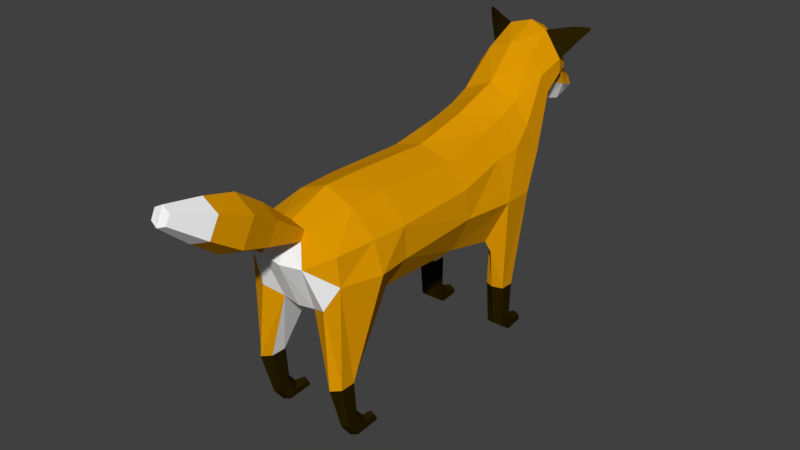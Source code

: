 # Source: lowPolyFox_trimed.blend  (saved by Blender 2.78.0; exported with 4.5.12 LTS)
import bpy
from mathutils import Matrix  # noqa: F401  (used for matrix-valued properties, if any)

bpy.ops.wm.read_factory_settings(use_empty=True)
scene = bpy.context.scene
scene.name = 'Scene'

# ---- collections
col_collection_1 = bpy.data.collections.new('Collection 1'); scene.collection.children.link(col_collection_1)
col_collection_2 = bpy.data.collections.new('Collection 2'); scene.collection.children.link(col_collection_2)
col_collection_3 = bpy.data.collections.new('Collection 3'); scene.collection.children.link(col_collection_3)
col_collection_4 = bpy.data.collections.new('Collection 4'); scene.collection.children.link(col_collection_4)
col_collection_5 = bpy.data.collections.new('Collection 5'); scene.collection.children.link(col_collection_5)
col_collection_6 = bpy.data.collections.new('Collection 6'); scene.collection.children.link(col_collection_6)
col_collection_7 = bpy.data.collections.new('Collection 7'); scene.collection.children.link(col_collection_7)
col_collection_8 = bpy.data.collections.new('Collection 8'); scene.collection.children.link(col_collection_8)
col_collection_9 = bpy.data.collections.new('Collection 9'); scene.collection.children.link(col_collection_9)
col_collection_10 = bpy.data.collections.new('Collection 10'); scene.collection.children.link(col_collection_10)
col_collection_11 = bpy.data.collections.new('Collection 11'); scene.collection.children.link(col_collection_11)
col_collection_12 = bpy.data.collections.new('Collection 12'); scene.collection.children.link(col_collection_12)
col_collection_13 = bpy.data.collections.new('Collection 13'); scene.collection.children.link(col_collection_13)
col_collection_14 = bpy.data.collections.new('Collection 14'); scene.collection.children.link(col_collection_14)
col_collection_15 = bpy.data.collections.new('Collection 15'); scene.collection.children.link(col_collection_15)
col_collection_16 = bpy.data.collections.new('Collection 16'); scene.collection.children.link(col_collection_16)
col_collection_17 = bpy.data.collections.new('Collection 17'); scene.collection.children.link(col_collection_17)
col_collection_18 = bpy.data.collections.new('Collection 18'); scene.collection.children.link(col_collection_18)
col_collection_19 = bpy.data.collections.new('Collection 19'); scene.collection.children.link(col_collection_19)
col_collection_20 = bpy.data.collections.new('Collection 20'); scene.collection.children.link(col_collection_20)

# ---- materials (node trees are filled in below, after node groups)
mat_foxorange = bpy.data.materials.new('FoxOrange')
mat_foxorange.alpha_threshold = 0.0
mat_foxorange.use_transparent_shadow = False
mat_foxorange.diffuse_color = (0.7357, 0.317, 0.0008267, 1.0)
mat_foxorange.roughness = 0.5
mat_foxblack = bpy.data.materials.new('FoxBlack')
mat_foxblack.alpha_threshold = 0.0
mat_foxblack.use_transparent_shadow = False
mat_foxblack.diffuse_color = (0.02198, 0.0136, 0.0001077, 1.0)
mat_foxblack.roughness = 0.5
mat_foxwhite = bpy.data.materials.new('FoxWhite')
mat_foxwhite.alpha_threshold = 0.0
mat_foxwhite.use_transparent_shadow = False
mat_foxwhite.diffuse_color = (1.0, 1.0, 1.0, 1.0)
mat_foxwhite.roughness = 0.5

# ---- material node trees

# ---- world
world_world = bpy.data.worlds.new('World'); scene.world = world_world
world_world.color = (0.05088, 0.05088, 0.05088)
world_world.use_sun_shadow = False
world_world.sun_shadow_jitter_overblur = 0.0
world_world.cycles.sampling_method = 'MANUAL'

# ---- meshes
me_cylinder_005 = bpy.data.meshes.new('Cylinder.005')
me_cylinder_005.from_pydata([(0.3544, 0.2868, -0.02701), (0.4575, 0.1632, -0.5125), (0.5183, 0.1577, -0.306), (0.4939, 0.2095, -0.5142), (0.5784, 0.2097, -0.2206), (0.4575, 0.2558, -0.5125), (0.5268, 0.2754, -0.0347), (0.3848, 0.2558, -0.5091), (0.367, 0.2047, -0.5074), (0.338, 0.2097, -0.3025), (0.3848, 0.1632, -0.5091), (0.3981, 0.1577, -0.3037), (0.4601, 0.1665, -0.7013), (0.4897, 0.2085, -0.6869), (0.4602, 0.2505, -0.7019), (0.4011, 0.2504, -0.7312), (0.3972, 0.2004, -0.7308), (0.401, 0.1664, -0.7306), (0.506, 0.1719, -0.7445), (0.5212, 0.2071, -0.7215), (0.5063, 0.2422, -0.7449), (0.4763, 0.2421, -0.7876), (0.4759, 0.1718, -0.7872), (0.5813, 0.1818, -0.7607), (0.5771, 0.2056, -0.7425), (0.5816, 0.2295, -0.7607), (0.5903, 0.2294, -0.788), (0.59, 0.1817, -0.788)], [], [(3, 2, 1), (5, 4, 3), (7, 6, 5), (7, 9, 0), (8, 11, 9), (1, 11, 10), (14, 7, 5), (22, 12, 17), (10, 12, 1), (7, 16, 8), (13, 5, 3), (16, 10, 8), (1, 13, 3), (27, 18, 22), (26, 22, 21), (13, 20, 14), (14, 21, 15), (18, 13, 12), (27, 25, 23), (19, 25, 20), (20, 26, 21), (18, 24, 19), (21, 22, 16), (0, 11, 4), (3, 4, 2), (5, 6, 4), (7, 0, 6), (7, 8, 9), (8, 10, 11), (1, 2, 11), (14, 15, 7), (22, 18, 12), (10, 17, 12), (7, 15, 16), (13, 14, 5), (16, 17, 10), (1, 12, 13), (27, 23, 18), (26, 27, 22), (13, 19, 20), (14, 20, 21), (18, 19, 13), (24, 23, 25), (27, 26, 25), (19, 24, 25), (20, 25, 26), (18, 23, 24), (17, 16, 22), (15, 21, 16), (2, 4, 11), (6, 0, 4), (9, 11, 0)])
me_cylinder_005.polygons.foreach_set('material_index', [0, 0, 0, 0, 0, 2, 1, 1, 1, 1, 1, 1, 1, 1, 0, 1, 1, 1, 1, 1, 1, 1, 1, 0, 0, 0, 0, 0, 0, 2, 1, 1, 1, 1, 1, 1, 1, 1, 0, 1, 1, 1, 1, 1, 1, 1, 1, 1, 1, 0, 0, 0])
me_cylinder_005.materials.append(mat_foxorange)
me_cylinder_005.materials.append(mat_foxblack)
me_cylinder_005.materials.append(mat_foxwhite)
me_cylinder_005.use_remesh_preserve_volume = False
me_cylinder_005.use_remesh_preserve_attributes = False
me_cylinder_005.use_mirror_vertex_groups = False
me_cylinder_005.update()
me_cylinder_004 = bpy.data.meshes.new('Cylinder.004')
me_cylinder_004.from_pydata([(0.3544, -0.2868, -0.02701), (0.4575, -0.1632, -0.5125), (0.5183, -0.1577, -0.306), (0.4939, -0.2095, -0.5142), (0.5784, -0.2097, -0.2206), (0.4575, -0.2558, -0.5125), (0.5268, -0.2754, -0.0347), (0.3848, -0.2558, -0.5091), (0.367, -0.2047, -0.5074), (0.338, -0.2097, -0.3025), (0.3848, -0.1632, -0.5091), (0.3981, -0.1577, -0.3037), (0.4601, -0.1665, -0.7013), (0.4897, -0.2085, -0.6869), (0.4602, -0.2505, -0.7019), (0.4011, -0.2504, -0.7312), (0.3972, -0.2004, -0.7308), (0.401, -0.1664, -0.7306), (0.506, -0.1719, -0.7445), (0.5212, -0.2071, -0.7215), (0.5063, -0.2422, -0.7449), (0.4763, -0.2421, -0.7876), (0.4759, -0.1718, -0.7872), (0.5813, -0.1818, -0.7607), (0.5771, -0.2056, -0.7425), (0.5816, -0.2295, -0.7607), (0.5903, -0.2294, -0.788), (0.59, -0.1817, -0.788)], [], [(2, 3, 1), (4, 5, 3), (6, 7, 5), (7, 9, 8), (8, 11, 10), (11, 1, 10), (7, 14, 5), (12, 22, 17), (10, 12, 17), (7, 16, 15), (5, 13, 3), (10, 16, 8), (1, 13, 12), (18, 27, 22), (22, 26, 21), (13, 20, 19), (14, 21, 20), (13, 18, 12), (25, 26, 27), (19, 25, 24), (20, 26, 25), (18, 24, 23), (22, 21, 16), (11, 0, 4), (2, 4, 3), (4, 6, 5), (6, 0, 7), (7, 0, 9), (8, 9, 11), (11, 2, 1), (7, 15, 14), (12, 18, 22), (10, 1, 12), (7, 8, 16), (5, 14, 13), (10, 17, 16), (1, 3, 13), (18, 23, 27), (22, 27, 26), (13, 14, 20), (14, 15, 21), (13, 19, 18), (27, 23, 25), (24, 25, 23), (19, 20, 25), (20, 21, 26), (18, 19, 24), (15, 16, 21), (17, 22, 16), (6, 4, 0), (2, 11, 4), (9, 0, 11)])
me_cylinder_004.polygons.foreach_set('material_index', [0, 0, 0, 0, 0, 2, 1, 1, 1, 1, 1, 1, 1, 1, 0, 1, 1, 1, 1, 1, 1, 1, 1, 0, 0, 0, 0, 0, 0, 2, 1, 1, 1, 1, 1, 1, 1, 1, 0, 1, 1, 1, 1, 1, 1, 1, 1, 1, 1, 0, 0, 0])
me_cylinder_004.materials.append(mat_foxorange)
me_cylinder_004.materials.append(mat_foxblack)
me_cylinder_004.materials.append(mat_foxwhite)
me_cylinder_004.use_remesh_preserve_volume = False
me_cylinder_004.use_remesh_preserve_attributes = False
me_cylinder_004.use_mirror_vertex_groups = False
me_cylinder_004.update()
me_cylinder_003 = bpy.data.meshes.new('Cylinder.003')
me_cylinder_003.from_pydata([(-0.6464, 0.1784, -0.6952), (-0.6744, 0.1691, -0.4971), (-0.6219, 0.2048, -0.6833), (-0.6376, 0.2048, -0.4974), (-0.6464, 0.2312, -0.6952), (-0.6744, 0.2406, -0.4971), (-0.6953, 0.2312, -0.7189), (-0.748, 0.2406, -0.4966), (-0.7195, 0.2048, -0.7157), (-0.7849, 0.2048, -0.4963), (-0.6953, 0.1784, -0.7189), (-0.748, 0.1691, -0.4966), (-0.4447, 0.1282, -0.1326), (-0.4031, 0.1911, -0.1625), (-0.5562, 0.3064, -0.003966), (-0.7474, 0.2482, -0.0001318), (-0.7729, 0.1741, -0.1276), (-0.7335, 0.08604, -0.167), (-0.6057, 0.1784, -0.7588), (-0.5855, 0.2048, -0.7278), (-0.6054, 0.2312, -0.7434), (-0.6453, 0.2312, -0.7873), (-0.6649, 0.2048, -0.7883), (-0.6453, 0.1784, -0.7873), (-0.5207, 0.1862, -0.7563), (-0.5269, 0.2048, -0.7405), (-0.5207, 0.2235, -0.7588), (-0.5086, 0.2235, -0.788), (-0.5086, 0.1862, -0.788)], [], [(2, 1, 0), (2, 5, 3), (4, 7, 5), (8, 7, 6), (15, 5, 7), (8, 11, 9), (0, 11, 10), (2, 20, 4), (1, 17, 11), (16, 7, 9), (5, 13, 3), (17, 9, 11), (3, 12, 1), (28, 18, 23), (22, 10, 8), (0, 19, 2), (4, 21, 6), (23, 0, 10), (6, 22, 8), (28, 26, 24), (19, 26, 20), (20, 27, 21), (24, 19, 18), (27, 28, 23), (14, 16, 12), (2, 3, 1), (2, 4, 5), (4, 6, 7), (8, 9, 7), (15, 14, 5), (8, 10, 11), (0, 1, 11), (2, 19, 20), (1, 12, 17), (16, 15, 7), (5, 14, 13), (17, 16, 9), (3, 13, 12), (28, 24, 18), (22, 23, 10), (0, 18, 19), (4, 20, 21), (23, 18, 0), (6, 21, 22), (25, 24, 26), (28, 27, 26), (19, 25, 26), (20, 26, 27), (24, 25, 19), (23, 22, 21), (21, 27, 23), (12, 13, 14), (14, 15, 16), (16, 17, 12)])
me_cylinder_003.polygons.foreach_set('material_index', [1, 1, 1, 1, 0, 1, 1, 1, 2, 0, 0, 0, 2, 1, 1, 1, 1, 1, 1, 1, 1, 1, 1, 0, 0, 1, 1, 1, 1, 0, 1, 1, 1, 2, 0, 0, 0, 2, 1, 1, 1, 1, 1, 1, 1, 1, 1, 1, 1, 0, 0, 0, 0, 0])
me_cylinder_003.materials.append(mat_foxorange)
me_cylinder_003.materials.append(mat_foxblack)
me_cylinder_003.materials.append(mat_foxwhite)
me_cylinder_003.use_remesh_preserve_volume = False
me_cylinder_003.use_remesh_preserve_attributes = False
me_cylinder_003.use_mirror_vertex_groups = False
me_cylinder_003.update()
me_cylinder_002 = bpy.data.meshes.new('Cylinder.002')
me_cylinder_002.from_pydata([(-0.6464, -0.1784, -0.6952), (-0.6744, -0.1691, -0.4971), (-0.6219, -0.2048, -0.6833), (-0.6376, -0.2048, -0.4974), (-0.6464, -0.2312, -0.6952), (-0.6744, -0.2406, -0.4971), (-0.6953, -0.2312, -0.7189), (-0.748, -0.2406, -0.4966), (-0.7195, -0.2048, -0.7157), (-0.7849, -0.2048, -0.4963), (-0.6953, -0.1784, -0.7189), (-0.748, -0.1691, -0.4966), (-0.4447, -0.1282, -0.1326), (-0.4031, -0.1911, -0.1625), (-0.5562, -0.3064, -0.003966), (-0.7474, -0.2482, -0.0001318), (-0.7729, -0.1741, -0.1276), (-0.7335, -0.08604, -0.167), (-0.6057, -0.1784, -0.7588), (-0.5855, -0.2048, -0.7278), (-0.6054, -0.2312, -0.7434), (-0.6453, -0.2312, -0.7873), (-0.6649, -0.2048, -0.7883), (-0.6453, -0.1784, -0.7873), (-0.5207, -0.1862, -0.7563), (-0.5269, -0.2048, -0.7405), (-0.5207, -0.2235, -0.7588), (-0.5086, -0.2235, -0.788), (-0.5086, -0.1862, -0.788)], [], [(1, 2, 0), (2, 5, 4), (4, 7, 6), (7, 8, 6), (5, 15, 7), (8, 11, 10), (11, 0, 10), (2, 20, 19), (1, 17, 12), (7, 16, 9), (5, 13, 14), (9, 17, 11), (3, 12, 13), (18, 28, 23), (10, 22, 8), (0, 19, 18), (4, 21, 20), (0, 23, 10), (6, 22, 21), (26, 27, 28), (19, 26, 25), (20, 27, 26), (19, 24, 18), (23, 27, 21), (12, 16, 14), (1, 3, 2), (2, 3, 5), (4, 5, 7), (7, 9, 8), (5, 14, 15), (8, 9, 11), (11, 1, 0), (2, 4, 20), (1, 11, 17), (7, 15, 16), (5, 3, 13), (9, 16, 17), (3, 1, 12), (18, 24, 28), (10, 23, 22), (0, 2, 19), (4, 6, 21), (0, 18, 23), (6, 8, 22), (28, 24, 26), (25, 26, 24), (19, 20, 26), (20, 21, 27), (19, 25, 24), (21, 22, 23), (23, 28, 27), (14, 13, 12), (12, 17, 16), (16, 15, 14)])
me_cylinder_002.polygons.foreach_set('material_index', [1, 1, 1, 1, 0, 1, 1, 1, 2, 0, 0, 0, 2, 1, 1, 1, 1, 1, 1, 1, 1, 1, 1, 0, 0, 1, 1, 1, 1, 0, 1, 1, 1, 2, 0, 0, 0, 2, 1, 1, 1, 1, 1, 1, 1, 1, 1, 1, 1, 0, 0, 0, 0, 0])
me_cylinder_002.materials.append(mat_foxorange)
me_cylinder_002.materials.append(mat_foxblack)
me_cylinder_002.materials.append(mat_foxwhite)
me_cylinder_002.use_remesh_preserve_volume = False
me_cylinder_002.use_remesh_preserve_attributes = False
me_cylinder_002.use_mirror_vertex_groups = False
me_cylinder_002.update()
me_cylinder_001 = bpy.data.meshes.new('Cylinder.001')
me_cylinder_001.from_pydata([(-0.7582, -0.07331, 0.2038), (-0.781, -0.07235, 0.1605), (-1.375, -0.04089, 0.5024), (-1.397, -0.03992, 0.4591), (-0.9629, -0.08166, 0.2135), (-1.111, -0.1048, 0.2691), (-1.246, -0.08529, 0.3547), (-1.198, -0.08733, 0.4464), (-1.046, -0.1075, 0.3915), (-0.9115, -0.08384, 0.3112), (-0.7555, -2.687e-08, 0.2253), (-0.7582, 0.07331, 0.2038), (-0.781, 0.07235, 0.1605), (-0.792, -2.687e-08, 0.1463), (-1.375, 0.04089, 0.5024), (-1.372, -2.687e-08, 0.5238), (-1.397, 0.03992, 0.4591), (-1.408, -2.687e-08, 0.4448), (-0.9629, 0.08166, 0.2135), (-1.111, 0.1048, 0.2691), (-1.246, 0.08529, 0.3547), (-1.198, 0.08733, 0.4464), (-1.046, 0.1075, 0.3915), (-0.9115, 0.08384, 0.3112), (-1.192, -2.687e-08, 0.4917), (-1.038, -2.687e-08, 0.4519), (-0.905, -2.687e-08, 0.3594), (-0.9874, -2.687e-08, 0.1813), (-1.141, -2.687e-08, 0.2288), (-1.269, -2.687e-08, 0.3245)], [], [(6, 7, 2), (2, 15, 17), (24, 15, 2), (29, 6, 3), (13, 1, 4), (27, 4, 5), (28, 5, 6), (10, 26, 9), (26, 25, 8), (25, 24, 7), (1, 0, 9), (4, 9, 8), (5, 8, 7), (14, 21, 20), (17, 15, 14), (24, 21, 14), (16, 20, 29), (18, 12, 13), (19, 18, 27), (20, 19, 28), (10, 11, 23), (26, 23, 22), (25, 22, 21), (23, 11, 12), (22, 23, 18), (21, 22, 19), (10, 0, 13), (6, 2, 3), (2, 17, 3), (24, 2, 7), (29, 3, 17), (13, 4, 27), (27, 5, 28), (28, 6, 29), (10, 9, 0), (26, 8, 9), (25, 7, 8), (1, 9, 4), (4, 8, 5), (5, 7, 6), (14, 20, 16), (17, 14, 16), (24, 14, 15), (16, 29, 17), (18, 13, 27), (19, 27, 28), (20, 28, 29), (10, 23, 26), (26, 22, 25), (25, 21, 24), (23, 12, 18), (22, 18, 19), (21, 19, 20), (1, 13, 0), (10, 13, 11), (12, 11, 13)])
me_cylinder_001.polygons.foreach_set('material_index', [2, 2, 2, 2, 0, 0, 0, 0, 0, 0, 0, 0, 0, 2, 2, 2, 2, 0, 0, 0, 0, 0, 0, 0, 0, 0, 0, 2, 2, 2, 2, 0, 0, 0, 0, 0, 0, 0, 0, 0, 2, 2, 2, 2, 0, 0, 0, 0, 0, 0, 0, 0, 0, 0, 0, 0])
me_cylinder_001.materials.append(mat_foxorange)
me_cylinder_001.materials.append(mat_foxblack)
me_cylinder_001.materials.append(mat_foxwhite)
me_cylinder_001.use_remesh_preserve_volume = False
me_cylinder_001.use_remesh_preserve_attributes = False
me_cylinder_001.use_mirror_vertex_groups = False
me_cylinder_001.update()
me_cylinder = bpy.data.meshes.new('Cylinder')
me_cylinder.from_pydata([(-0.4447, -0.1282, -0.1326), (-0.4031, -0.1911, -0.1625), (-0.5562, -0.3064, -0.003966), (-0.7474, -0.2482, -0.0001318), (-0.7729, -0.1741, -0.1276), (-0.7335, -0.08604, -0.167), (-0.5581, -0.2612, 0.1412), (-0.7477, -0.2334, 0.131), (-0.5557, -0.1435, 0.2489), (-0.7582, -0.07331, 0.2038), (-0.8227, -0.1122, 0.06332), (-0.3106, -0.1234, -0.1973), (-0.3783, -0.2796, -0.01267), (-0.3702, -0.2667, 0.1348), (-0.3611, -0.1467, 0.2524), (0.06622, -0.186, -0.1895), (0.06289, -0.1109, -0.2138), (0.07293, -0.2722, -0.0051), (0.06719, -0.2507, 0.1309), (0.06655, -0.1496, 0.241), (0.3198, -0.1882, -0.2485), (0.3155, -0.09128, -0.2799), (0.3544, -0.2868, -0.02701), (0.3495, -0.2204, 0.1681), (0.3456, -0.1446, 0.2886), (0.5183, -0.1577, -0.306), (0.5784, -0.2097, -0.2206), (0.5268, -0.2754, -0.0347), (0.6709, -0.2252, 0.112), (0.338, -0.2097, -0.3025), (0.3981, -0.1577, -0.3037), (0.5146, -0.08721, -0.3079), (0.3944, -0.08721, -0.3055), (0.7891, -0.1905, 0.368), (0.497, -0.2248, 0.1877), (0.4768, -0.1454, 0.322), (0.5805, -0.1547, -0.2634), (0.5956, -0.09964, -0.2911), (0.5997, -0.2064, 0.2593), (0.5829, -0.1441, 0.3684), (0.7419, -0.1643, -0.01091), (0.8022, -0.09544, -0.07121), (0.8832, -0.07268, 0.2514), (0.8342, -0.1517, 0.2898), (0.7331, -0.1131, 0.5454), (0.7437, -0.1785, 0.4581), (0.9512, -0.07268, 0.2634), (1.069, -0.07268, 0.2322), (1.184, -0.0469, 0.2386), (1.223, -0.02254, 0.2586), (1.221, -0.03787, 0.2986), (1.091, -0.07268, 0.3947), (1.071, -0.07268, 0.48), (0.9758, -0.08054, 0.5894), (0.882, -0.09949, 0.6347), (0.9635, -0.1078, 0.3502), (0.9759, -0.1567, 0.4381), (0.9629, -0.1567, 0.4977), (0.8852, -0.1455, 0.3476), (0.8872, -0.191, 0.4451), (0.8802, -0.1877, 0.5093), (1.209, -0.05919, 0.262), (1.074, -0.0976, 0.3112), (0.9786, -0.2825, 0.6581), (0.9822, -0.2744, 0.6518), (0.981, -0.2794, 0.6417), (0.9785, -0.2883, 0.6457), (0.9092, -0.2204, 0.5522), (0.9369, -0.2515, 0.5985), (0.9374, -0.2253, 0.6616), (0.9102, -0.176, 0.6527), (0.9223, -0.1963, 0.5471), (0.9445, -0.2345, 0.5973), (0.9497, -0.2074, 0.6347), (0.9313, -0.1497, 0.6172), (-0.781, -0.07235, 0.1605), (-0.4447, 0.1282, -0.1326), (-0.4031, 0.1911, -0.1625), (-0.5562, 0.3064, -0.003966), (-0.7474, 0.2482, -0.0001318), (-0.7729, 0.1741, -0.1276), (-0.7335, 0.08604, -0.167), (-0.5581, 0.2612, 0.1412), (-0.7477, 0.2334, 0.131), (-0.5532, -2.687e-08, 0.3042), (-0.7555, -2.687e-08, 0.2253), (-0.4512, -2.687e-08, -0.1629), (-0.74, -2.687e-08, -0.1772), (-0.5557, 0.1435, 0.2489), (-0.7582, 0.07331, 0.2038), (-0.8227, 0.1122, 0.06332), (-0.8403, -2.687e-08, 0.05604), (-0.3122, -2.687e-08, -0.1968), (-0.3106, 0.1234, -0.1973), (-0.3783, 0.2796, -0.01267), (-0.3702, 0.2667, 0.1348), (-0.3611, 0.1467, 0.2524), (-0.3595, -2.687e-08, 0.3021), (0.06622, 0.186, -0.1895), (0.05956, -2.687e-08, -0.2133), (0.06289, 0.1109, -0.2138), (0.07293, 0.2722, -0.0051), (0.06719, 0.2507, 0.1309), (0.06655, 0.1496, 0.241), (0.06619, -2.687e-08, 0.2853), (0.3198, 0.1882, -0.2485), (0.3112, -2.687e-08, -0.2793), (0.3155, 0.09128, -0.2799), (0.3544, 0.2868, -0.02701), (0.3495, 0.2204, 0.1681), (0.3456, 0.1446, 0.2886), (0.3423, -2.687e-08, 0.3471), (0.5183, 0.1577, -0.306), (0.5784, 0.2097, -0.2206), (0.5268, 0.2754, -0.0347), (0.6709, 0.2252, 0.112), (0.338, 0.2097, -0.3025), (0.3981, 0.1577, -0.3037), (0.5111, -2.687e-08, -0.3096), (0.3909, -2.687e-08, -0.3073), (0.5146, 0.08721, -0.3079), (0.3944, 0.08721, -0.3055), (0.7891, 0.1905, 0.368), (0.497, 0.2248, 0.1877), (0.4768, 0.1454, 0.322), (0.4946, -2.687e-08, 0.4009), (0.5805, 0.1547, -0.2634), (0.5956, 0.09964, -0.2911), (0.6035, -2.687e-08, -0.3007), (0.5997, 0.2064, 0.2593), (0.5829, 0.1441, 0.3684), (0.5866, -2.687e-08, 0.4322), (0.7419, 0.1643, -0.01091), (0.8022, 0.09544, -0.07121), (0.8189, -2.687e-08, -0.07527), (0.9024, -2.687e-08, 0.2488), (0.8832, 0.07268, 0.2514), (0.8342, 0.1517, 0.2898), (0.7354, -2.687e-08, 0.5839), (0.7331, 0.1131, 0.5454), (0.7437, 0.1785, 0.4581), (0.9705, -2.687e-08, 0.2608), (0.9512, 0.07268, 0.2634), (1.078, -2.687e-08, 0.2296), (1.069, 0.07268, 0.2322), (1.204, -2.687e-08, 0.236), (1.184, 0.0469, 0.2386), (1.242, -2.687e-08, 0.256), (1.223, 0.02254, 0.2586), (1.24, -2.687e-08, 0.296), (1.221, 0.03787, 0.2986), (1.11, -2.687e-08, 0.3921), (1.091, 0.07268, 0.3947), (1.091, -2.687e-08, 0.4776), (1.071, 0.07268, 0.48), (1.02, -2.687e-08, 0.6066), (0.9758, 0.08054, 0.5894), (0.9104, -2.687e-08, 0.6605), (0.882, 0.09949, 0.6347), (0.9635, 0.1078, 0.3502), (0.9759, 0.1567, 0.4381), (0.9629, 0.1567, 0.4977), (0.8852, 0.1455, 0.3476), (0.8872, 0.191, 0.4451), (0.8802, 0.1877, 0.5093), (1.209, 0.05919, 0.262), (1.074, 0.0976, 0.3112), (0.9786, 0.2825, 0.6581), (0.9822, 0.2744, 0.6518), (0.981, 0.2794, 0.6417), (0.9785, 0.2883, 0.6457), (0.9092, 0.2204, 0.5522), (0.9369, 0.2515, 0.5985), (0.9374, 0.2253, 0.6616), (0.9102, 0.176, 0.6527), (0.9223, 0.1963, 0.5471), (0.9445, 0.2345, 0.5973), (0.9497, 0.2074, 0.6347), (0.9313, 0.1497, 0.6172), (-0.781, 0.07235, 0.1605), (-0.792, -2.687e-08, 0.1463)], [], [(5, 86, 0), (3, 2, 6), (9, 8, 84), (91, 87, 5), (180, 91, 10), (75, 7, 9), (4, 10, 5), (0, 11, 1), (11, 86, 92), (1, 12, 2), (14, 97, 84), (8, 6, 13), (13, 6, 2), (11, 15, 1), (14, 19, 104), (13, 12, 17), (11, 99, 16), (14, 13, 18), (12, 15, 17), (15, 22, 17), (16, 106, 21), (104, 19, 24), (17, 22, 23), (16, 20, 15), (19, 18, 23), (32, 118, 31), (30, 31, 25), (119, 21, 106), (21, 30, 20), (30, 29, 20), (36, 41, 40), (20, 29, 22), (34, 23, 22), (24, 23, 34), (111, 24, 35), (128, 31, 118), (37, 25, 31), (25, 36, 26), (27, 26, 28), (35, 34, 38), (128, 41, 37), (26, 40, 28), (34, 27, 28), (125, 35, 39), (38, 28, 33), (28, 43, 33), (39, 38, 45), (40, 42, 43), (131, 39, 44), (134, 42, 41), (135, 46, 42), (141, 47, 46), (143, 48, 47), (145, 49, 48), (49, 149, 50), (50, 151, 51), (51, 153, 52), (52, 155, 53), (53, 157, 54), (54, 138, 44), (46, 58, 42), (56, 58, 55), (57, 59, 56), (44, 45, 60), (45, 33, 59), (33, 58, 59), (42, 58, 43), (53, 57, 52), (52, 56, 51), (50, 62, 61), (48, 62, 47), (50, 61, 49), (48, 49, 61), (55, 51, 56), (62, 46, 47), (69, 66, 63), (66, 64, 63), (68, 65, 66), (69, 64, 73), (73, 65, 72), (57, 74, 71), (74, 72, 71), (54, 74, 53), (70, 73, 74), (60, 71, 67), (67, 72, 68), (54, 67, 70), (70, 68, 69), (7, 6, 8), (86, 81, 76), (82, 78, 79), (84, 88, 89), (91, 90, 81), (180, 179, 90), (83, 90, 179), (80, 90, 79), (76, 77, 93), (86, 93, 92), (77, 78, 94), (84, 97, 96), (88, 96, 95), (78, 82, 95), (98, 93, 77), (96, 97, 104), (101, 94, 95), (93, 99, 92), (102, 95, 96), (94, 98, 77), (108, 98, 101), (100, 106, 99), (110, 103, 104), (101, 102, 109), (105, 100, 98), (109, 102, 103), (118, 121, 120), (120, 117, 112), (107, 119, 106), (107, 117, 121), (117, 105, 116), (126, 133, 127), (105, 108, 116), (108, 109, 123), (110, 124, 123), (111, 125, 124), (128, 120, 127), (112, 127, 120), (112, 113, 126), (114, 115, 113), (129, 123, 124), (133, 128, 127), (113, 132, 126), (115, 114, 123), (130, 124, 125), (122, 115, 129), (115, 137, 132), (140, 129, 130), (132, 136, 133), (139, 130, 131), (136, 134, 133), (142, 135, 136), (144, 141, 142), (146, 143, 144), (148, 145, 146), (148, 149, 147), (150, 151, 149), (152, 153, 151), (154, 155, 153), (156, 157, 155), (158, 138, 157), (142, 162, 159), (162, 160, 159), (163, 161, 160), (139, 158, 164), (140, 164, 163), (122, 162, 137), (136, 137, 162), (156, 154, 161), (154, 160, 161), (166, 150, 165), (146, 166, 165), (150, 148, 165), (146, 165, 148), (152, 159, 160), (142, 166, 144), (173, 170, 172), (170, 168, 169), (172, 169, 176), (168, 173, 177), (169, 177, 176), (161, 178, 156), (176, 178, 175), (178, 158, 156), (177, 174, 178), (164, 175, 161), (171, 176, 175), (158, 171, 164), (174, 172, 171), (88, 82, 83), (80, 78, 76), (2, 4, 0), (22, 30, 26), (117, 108, 113), (5, 87, 86), (3, 6, 7), (9, 84, 85), (91, 5, 10), (180, 10, 75), (7, 10, 3), (10, 7, 75), (4, 3, 10), (11, 0, 86), (14, 84, 8), (8, 13, 14), (13, 2, 12), (11, 16, 15), (14, 104, 97), (13, 17, 18), (11, 92, 99), (14, 18, 19), (12, 1, 15), (15, 20, 22), (16, 99, 106), (104, 24, 111), (17, 23, 18), (16, 21, 20), (19, 23, 24), (32, 119, 118), (30, 32, 31), (119, 32, 21), (21, 32, 30), (36, 37, 41), (34, 22, 27), (24, 34, 35), (111, 35, 125), (128, 37, 31), (37, 36, 25), (35, 38, 39), (128, 134, 41), (26, 36, 40), (34, 28, 38), (125, 39, 131), (38, 33, 45), (28, 40, 43), (39, 45, 44), (40, 41, 42), (131, 44, 138), (134, 135, 42), (135, 141, 46), (141, 143, 47), (143, 145, 48), (145, 147, 49), (49, 147, 149), (50, 149, 151), (51, 151, 153), (52, 153, 155), (53, 155, 157), (54, 157, 138), (46, 55, 58), (56, 59, 58), (57, 60, 59), (44, 60, 54), (45, 59, 60), (33, 43, 58), (52, 57, 56), (50, 51, 62), (48, 61, 62), (55, 62, 51), (62, 55, 46), (69, 68, 66), (66, 65, 64), (68, 72, 65), (69, 63, 64), (73, 64, 65), (57, 53, 74), (74, 73, 72), (54, 70, 74), (70, 69, 73), (60, 57, 71), (67, 71, 72), (54, 60, 67), (70, 67, 68), (7, 8, 9), (86, 87, 81), (82, 79, 83), (84, 89, 85), (91, 81, 87), (180, 90, 91), (90, 83, 79), (83, 179, 89), (80, 81, 90), (86, 76, 93), (84, 96, 88), (88, 95, 82), (78, 95, 94), (98, 100, 93), (96, 104, 103), (101, 95, 102), (93, 100, 99), (102, 96, 103), (94, 101, 98), (108, 105, 98), (100, 107, 106), (110, 104, 111), (101, 109, 108), (105, 107, 100), (109, 103, 110), (118, 119, 121), (120, 121, 117), (107, 121, 119), (107, 105, 117), (126, 132, 133), (108, 123, 114), (110, 123, 109), (111, 124, 110), (128, 118, 120), (112, 126, 127), (129, 124, 130), (133, 134, 128), (113, 115, 132), (115, 123, 129), (130, 125, 131), (122, 129, 140), (115, 122, 137), (140, 130, 139), (132, 137, 136), (139, 131, 138), (136, 135, 134), (142, 141, 135), (144, 143, 141), (146, 145, 143), (148, 147, 145), (148, 150, 149), (150, 152, 151), (152, 154, 153), (154, 156, 155), (156, 158, 157), (158, 139, 138), (142, 136, 162), (162, 163, 160), (163, 164, 161), (139, 164, 140), (140, 163, 122), (122, 163, 162), (154, 152, 160), (166, 152, 150), (146, 144, 166), (152, 166, 159), (142, 159, 166), (173, 167, 170), (170, 167, 168), (172, 170, 169), (168, 167, 173), (169, 168, 177), (161, 175, 178), (176, 177, 178), (178, 174, 158), (177, 173, 174), (164, 171, 175), (171, 172, 176), (158, 174, 171), (174, 173, 172), (88, 83, 89), (78, 80, 79), (80, 76, 81), (76, 78, 77), (4, 2, 3), (2, 0, 1), (0, 4, 5), (25, 26, 30), (27, 22, 26), (29, 30, 22), (114, 113, 108), (112, 117, 113), (116, 108, 117), (85, 180, 9), (75, 9, 180), (85, 89, 180), (179, 180, 89)])
me_cylinder.polygons.foreach_set('material_index', [2, 0, 0, 2, 2, 0, 2, 2, 2, 0, 0, 0, 0, 2, 0, 0, 2, 0, 0, 0, 2, 0, 0, 2, 0, 2, 2, 2, 2, 0, 2, 0, 0, 0, 0, 2, 2, 0, 0, 0, 2, 0, 0, 0, 0, 0, 0, 2, 0, 2, 2, 2, 2, 2, 1, 0, 0, 0, 0, 0, 2, 0, 0, 0, 0, 0, 2, 0, 0, 0, 2, 2, 2, 0, 2, 1, 0, 0, 0, 2, 2, 2, 0, 0, 0, 0, 1, 1, 0, 2, 0, 0, 2, 2, 0, 2, 2, 2, 0, 0, 0, 0, 2, 0, 0, 2, 0, 0, 0, 2, 0, 0, 2, 0, 2, 2, 2, 2, 0, 2, 0, 0, 0, 0, 2, 2, 0, 0, 0, 2, 0, 0, 0, 0, 0, 0, 2, 0, 2, 2, 2, 2, 2, 1, 0, 0, 0, 0, 0, 2, 0, 0, 0, 0, 0, 2, 0, 0, 0, 2, 2, 2, 0, 2, 1, 0, 0, 0, 2, 2, 2, 0, 0, 0, 0, 1, 1, 0, 0, 0, 0, 0, 2, 0, 0, 2, 2, 0, 0, 2, 2, 0, 0, 0, 2, 0, 0, 2, 0, 0, 0, 2, 0, 0, 2, 0, 2, 2, 2, 2, 2, 0, 0, 0, 2, 2, 0, 2, 0, 0, 0, 0, 0, 0, 2, 0, 2, 2, 2, 2, 2, 1, 0, 0, 0, 0, 0, 2, 0, 0, 0, 0, 0, 0, 0, 2, 0, 2, 1, 0, 0, 0, 2, 2, 2, 0, 0, 0, 0, 1, 1, 0, 2, 0, 0, 2, 2, 0, 0, 2, 2, 0, 0, 0, 2, 0, 0, 2, 0, 0, 0, 2, 0, 0, 2, 0, 2, 2, 2, 2, 2, 0, 0, 0, 2, 2, 0, 2, 0, 0, 0, 0, 0, 0, 2, 0, 2, 2, 2, 2, 2, 1, 0, 0, 0, 0, 0, 2, 0, 0, 0, 0, 0, 0, 0, 2, 0, 2, 1, 0, 0, 0, 2, 2, 2, 0, 0, 0, 0, 1, 1, 0, 0, 0, 0, 0, 0, 0, 0, 0, 0, 0, 0, 0, 0, 0, 0, 0])
me_cylinder.materials.append(mat_foxorange)
me_cylinder.materials.append(mat_foxblack)
me_cylinder.materials.append(mat_foxwhite)
me_cylinder.use_remesh_preserve_volume = False
me_cylinder.use_remesh_preserve_attributes = False
me_cylinder.use_mirror_vertex_groups = False
me_cylinder.update()

# ---- objects
ob_bodytotail = bpy.data.objects.new('bodyToTail', None)
ob_bodytobackrightleg = bpy.data.objects.new('bodyToBackRightLeg', None)
ob_bodytobackleftleg = bpy.data.objects.new('bodyToBackLeftLeg', None)
ob_bodytofrontrightleg = bpy.data.objects.new('bodyToFrontRightLeg', None)
ob_bodytofrontleftleg = bpy.data.objects.new('bodyToFrontLeftLeg', None)
ob_frontrightleg = bpy.data.objects.new('FrontRightLeg', me_cylinder_005)
ob_frontleftleg = bpy.data.objects.new('FrontLeftLeg', me_cylinder_004)
ob_backrightleg = bpy.data.objects.new('BackRIghtLeg', me_cylinder_003)
ob_backrightleg_1 = bpy.data.objects.new('BackRightLeg', me_cylinder_002)
ob_tail = bpy.data.objects.new('Tail', me_cylinder_001)
ob_body = bpy.data.objects.new('Body', me_cylinder)

# ---- transforms, parenting, visibility, modifiers, constraints
ob_bodytotail.location = (-0.1066, -0.6718, 0.9881)
ob_bodytotail.rotation_mode = 'QUATERNION'
ob_bodytotail.rotation_quaternion = (0.5, -0.5, -0.5, 0.5)
ob_bodytotail.empty_display_type = 'SINGLE_ARROW'
ob_bodytotail.empty_image_offset = (0.0, 0.0)
ob_bodytotail.lineart.crease_threshold = 0.0
ob_bodytobackrightleg.location = (0.1112, -0.5342, 0.6294)
ob_bodytobackrightleg.rotation_mode = 'QUATERNION'
ob_bodytobackrightleg.rotation_quaternion = (0.5, -0.5, -0.5, 0.5)
ob_bodytobackrightleg.empty_display_type = 'SINGLE_ARROW'
ob_bodytobackrightleg.empty_image_offset = (0.0, 0.0)
ob_bodytobackrightleg.lineart.crease_threshold = 0.0
ob_bodytobackleftleg.location = (-0.3026, -0.5306, 0.6076)
ob_bodytobackleftleg.rotation_mode = 'QUATERNION'
ob_bodytobackleftleg.rotation_quaternion = (0.5, -0.5, -0.5, 0.5)
ob_bodytobackleftleg.empty_display_type = 'SINGLE_ARROW'
ob_bodytobackleftleg.empty_image_offset = (0.0, 0.0)
ob_bodytobackleftleg.lineart.crease_threshold = 0.0
ob_bodytofrontrightleg.location = (0.1335, 0.5543, 0.6109)
ob_bodytofrontrightleg.rotation_mode = 'QUATERNION'
ob_bodytofrontrightleg.rotation_quaternion = (0.5, -0.5, -0.5, 0.5)
ob_bodytofrontrightleg.empty_display_type = 'SINGLE_ARROW'
ob_bodytofrontrightleg.empty_image_offset = (0.0, 0.0)
ob_bodytofrontrightleg.lineart.crease_threshold = 0.0
ob_bodytofrontleftleg.location = (-0.3384, 0.5454, 0.6065)
ob_bodytofrontleftleg.rotation_mode = 'QUATERNION'
ob_bodytofrontleftleg.rotation_quaternion = (0.5, -0.5, -0.5, 0.5)
ob_bodytofrontleftleg.empty_display_type = 'SINGLE_ARROW'
ob_bodytofrontleftleg.empty_image_offset = (0.0, 0.0)
ob_bodytofrontleftleg.lineart.crease_threshold = 0.0
ob_frontrightleg.location = (-0.1066, 0.1011, 0.8)
ob_frontrightleg.rotation_mode = 'QUATERNION'
ob_frontrightleg.rotation_quaternion = (0.7071, 0.0, 0.0, 0.7071)
ob_frontrightleg.lineart.crease_threshold = 0.0
ob_frontleftleg.location = (-0.1066, 0.1011, 0.8)
ob_frontleftleg.rotation_mode = 'QUATERNION'
ob_frontleftleg.rotation_quaternion = (0.7071, 0.0, 0.0, 0.7071)
ob_frontleftleg.lineart.crease_threshold = 0.0
ob_backrightleg.location = (-0.1066, 0.1011, 0.8)
ob_backrightleg.rotation_mode = 'QUATERNION'
ob_backrightleg.rotation_quaternion = (0.7071, 0.0, 0.0, 0.7071)
ob_backrightleg.lineart.crease_threshold = 0.0
ob_backrightleg_1.location = (-0.1066, 0.1011, 0.8)
ob_backrightleg_1.rotation_mode = 'QUATERNION'
ob_backrightleg_1.rotation_quaternion = (0.7071, 0.0, 0.0, 0.7071)
ob_backrightleg_1.lineart.crease_threshold = 0.0
ob_tail.location = (-0.1066, 0.1011, 0.8)
ob_tail.rotation_mode = 'QUATERNION'
ob_tail.rotation_quaternion = (0.7071, 0.0, 0.0, 0.7071)
ob_tail.lineart.crease_threshold = 0.0
ob_body.location = (-0.1066, 0.1011, 0.8)
ob_body.rotation_mode = 'QUATERNION'
ob_body.rotation_quaternion = (0.7071, 0.0, 0.0, 0.7071)
ob_body.lineart.crease_threshold = 0.0

# ---- collection membership
col_collection_1.objects.link(ob_bodytotail)
col_collection_1.objects.link(ob_bodytobackrightleg)
col_collection_1.objects.link(ob_bodytobackleftleg)
col_collection_1.objects.link(ob_bodytofrontrightleg)
col_collection_1.objects.link(ob_bodytofrontleftleg)
col_collection_1.objects.link(ob_frontrightleg)
col_collection_1.objects.link(ob_frontleftleg)
col_collection_1.objects.link(ob_backrightleg)
col_collection_1.objects.link(ob_backrightleg_1)
col_collection_1.objects.link(ob_tail)
col_collection_1.objects.link(ob_body)
col_collection_2.objects.link(ob_bodytotail)
col_collection_2.objects.link(ob_bodytobackrightleg)
col_collection_2.objects.link(ob_bodytobackleftleg)
col_collection_2.objects.link(ob_bodytofrontrightleg)
col_collection_2.objects.link(ob_bodytofrontleftleg)
col_collection_3.objects.link(ob_bodytotail)
col_collection_3.objects.link(ob_bodytobackrightleg)
col_collection_3.objects.link(ob_bodytobackleftleg)
col_collection_3.objects.link(ob_bodytofrontrightleg)
col_collection_3.objects.link(ob_bodytofrontleftleg)
col_collection_4.objects.link(ob_bodytotail)
col_collection_4.objects.link(ob_bodytobackrightleg)
col_collection_4.objects.link(ob_bodytobackleftleg)
col_collection_4.objects.link(ob_bodytofrontrightleg)
col_collection_4.objects.link(ob_bodytofrontleftleg)
col_collection_5.objects.link(ob_bodytotail)
col_collection_5.objects.link(ob_bodytobackrightleg)
col_collection_5.objects.link(ob_bodytobackleftleg)
col_collection_5.objects.link(ob_bodytofrontrightleg)
col_collection_5.objects.link(ob_bodytofrontleftleg)
col_collection_6.objects.link(ob_bodytotail)
col_collection_6.objects.link(ob_bodytobackrightleg)
col_collection_6.objects.link(ob_bodytobackleftleg)
col_collection_6.objects.link(ob_bodytofrontrightleg)
col_collection_6.objects.link(ob_bodytofrontleftleg)
col_collection_7.objects.link(ob_bodytotail)
col_collection_7.objects.link(ob_bodytobackrightleg)
col_collection_7.objects.link(ob_bodytobackleftleg)
col_collection_7.objects.link(ob_bodytofrontrightleg)
col_collection_7.objects.link(ob_bodytofrontleftleg)
col_collection_8.objects.link(ob_bodytotail)
col_collection_8.objects.link(ob_bodytobackrightleg)
col_collection_8.objects.link(ob_bodytobackleftleg)
col_collection_8.objects.link(ob_bodytofrontrightleg)
col_collection_8.objects.link(ob_bodytofrontleftleg)
col_collection_9.objects.link(ob_bodytotail)
col_collection_9.objects.link(ob_bodytobackrightleg)
col_collection_9.objects.link(ob_bodytobackleftleg)
col_collection_9.objects.link(ob_bodytofrontrightleg)
col_collection_9.objects.link(ob_bodytofrontleftleg)
col_collection_10.objects.link(ob_bodytotail)
col_collection_10.objects.link(ob_bodytobackrightleg)
col_collection_10.objects.link(ob_bodytobackleftleg)
col_collection_10.objects.link(ob_bodytofrontrightleg)
col_collection_10.objects.link(ob_bodytofrontleftleg)
col_collection_11.objects.link(ob_bodytotail)
col_collection_11.objects.link(ob_bodytobackrightleg)
col_collection_11.objects.link(ob_bodytobackleftleg)
col_collection_11.objects.link(ob_bodytofrontrightleg)
col_collection_11.objects.link(ob_bodytofrontleftleg)
col_collection_12.objects.link(ob_bodytotail)
col_collection_12.objects.link(ob_bodytobackrightleg)
col_collection_12.objects.link(ob_bodytobackleftleg)
col_collection_12.objects.link(ob_bodytofrontrightleg)
col_collection_12.objects.link(ob_bodytofrontleftleg)
col_collection_13.objects.link(ob_bodytotail)
col_collection_13.objects.link(ob_bodytobackrightleg)
col_collection_13.objects.link(ob_bodytobackleftleg)
col_collection_13.objects.link(ob_bodytofrontrightleg)
col_collection_13.objects.link(ob_bodytofrontleftleg)
col_collection_14.objects.link(ob_bodytotail)
col_collection_14.objects.link(ob_bodytobackrightleg)
col_collection_14.objects.link(ob_bodytobackleftleg)
col_collection_14.objects.link(ob_bodytofrontrightleg)
col_collection_14.objects.link(ob_bodytofrontleftleg)
col_collection_15.objects.link(ob_bodytotail)
col_collection_15.objects.link(ob_bodytobackrightleg)
col_collection_15.objects.link(ob_bodytobackleftleg)
col_collection_15.objects.link(ob_bodytofrontrightleg)
col_collection_15.objects.link(ob_bodytofrontleftleg)
col_collection_16.objects.link(ob_bodytotail)
col_collection_16.objects.link(ob_bodytobackrightleg)
col_collection_16.objects.link(ob_bodytobackleftleg)
col_collection_16.objects.link(ob_bodytofrontrightleg)
col_collection_16.objects.link(ob_bodytofrontleftleg)
col_collection_17.objects.link(ob_bodytotail)
col_collection_17.objects.link(ob_bodytobackrightleg)
col_collection_17.objects.link(ob_bodytobackleftleg)
col_collection_17.objects.link(ob_bodytofrontrightleg)
col_collection_17.objects.link(ob_bodytofrontleftleg)
col_collection_18.objects.link(ob_bodytotail)
col_collection_18.objects.link(ob_bodytobackrightleg)
col_collection_18.objects.link(ob_bodytobackleftleg)
col_collection_18.objects.link(ob_bodytofrontrightleg)
col_collection_18.objects.link(ob_bodytofrontleftleg)
col_collection_19.objects.link(ob_bodytotail)
col_collection_19.objects.link(ob_bodytobackrightleg)
col_collection_19.objects.link(ob_bodytobackleftleg)
col_collection_19.objects.link(ob_bodytofrontrightleg)
col_collection_19.objects.link(ob_bodytofrontleftleg)
col_collection_20.objects.link(ob_bodytotail)
col_collection_20.objects.link(ob_bodytobackrightleg)
col_collection_20.objects.link(ob_bodytobackleftleg)
col_collection_20.objects.link(ob_bodytofrontrightleg)
col_collection_20.objects.link(ob_bodytofrontleftleg)

# ---- scene / render settings (as saved in the file)
scene.frame_start = 1; scene.frame_end = 250; scene.frame_set(1)
scene.render.engine = 'BLENDER_EEVEE_NEXT'
scene.render.resolution_percentage = 50
scene.render.dither_intensity = 0.0
scene.cycles.use_denoising = False
scene.cycles.samples = 128
scene.cycles.sampling_pattern = 'TABULATED_SOBOL'
scene.cycles.light_sampling_threshold = 0.0
scene.cycles.use_adaptive_sampling = False
scene.cycles.use_light_tree = False
scene.cycles.blur_glossy = 0.0
scene.cycles.sample_clamp_indirect = 0.0
scene.view_settings.view_transform = 'Standard'
bpy.context.view_layer.update()

# ---- added for rendering (the .blend has no active camera and no usable light): camera, sun
cam_auto = bpy.data.cameras.new('AutoCamera')
cam_auto.lens = 50.0
cam_auto.sensor_width = 36.0
cam_auto.clip_end = 1000.0
ob_auto_camera = bpy.data.objects.new('AutoCamera', cam_auto)
scene.collection.objects.link(ob_auto_camera)
ob_auto_camera.location = (2.74532, -3.40434, 3.01815)
ob_auto_camera.rotation_euler = (1.09748, -7.21219e-08, 0.694738)
scene.camera = ob_auto_camera
light_auto_sun = bpy.data.lights.new('AutoSun', 'SUN')
light_auto_sun.energy = 3.0
light_auto_sun.angle = 0.0523599
ob_auto_sun = bpy.data.objects.new('AutoSun', light_auto_sun)
scene.collection.objects.link(ob_auto_sun)
ob_auto_sun.rotation_euler = (0.872665, 0.174533, 0.523599)
bpy.context.view_layer.update()
